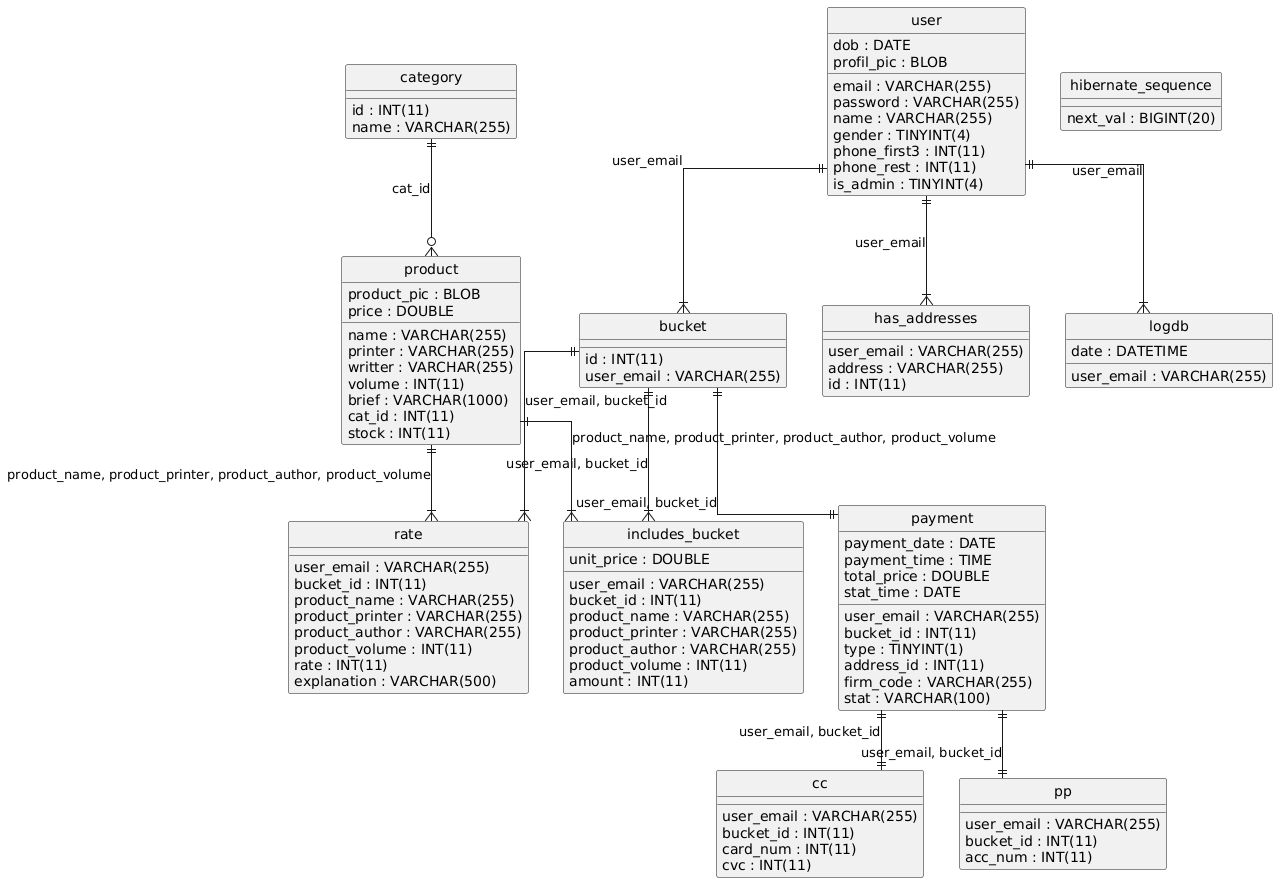

The diagram above was rendered by PlantUML. Its source (embedded in the PNG):
@startuml
hide circle
skinparam linetype ortho

entity "bucket" as bucket {
  id : INT(11)
  user_email : VARCHAR(255)
}

entity "category" as category {
  id : INT(11)
  name : VARCHAR(255)
}

entity "cc" as cc {
  user_email : VARCHAR(255)
  bucket_id : INT(11)
  card_num : INT(11)
  cvc : INT(11)
}

entity "has_addresses" as has_addresses {
  user_email : VARCHAR(255)
  address : VARCHAR(255)
  id : INT(11)
}

entity "hibernate_sequence" as hibernate_sequence {
  next_val : BIGINT(20)
}

entity "includes_bucket" as includes_bucket {
  user_email : VARCHAR(255)
  bucket_id : INT(11)
  product_name : VARCHAR(255)
  product_printer : VARCHAR(255)
  product_author : VARCHAR(255)
  product_volume : INT(11)
  amount : INT(11)
  unit_price : DOUBLE
}

entity "logdb" as logdb {
  user_email : VARCHAR(255)
  date : DATETIME
}

entity "payment" as payment {
  user_email : VARCHAR(255)
  bucket_id : INT(11)
  payment_date : DATE
  payment_time : TIME
  total_price : DOUBLE
  type : TINYINT(1)
  address_id : INT(11)
  stat_time : DATE
  firm_code : VARCHAR(255)
  stat : VARCHAR(100)
}

entity "pp" as pp {
  user_email : VARCHAR(255)
  bucket_id : INT(11)
  acc_num : INT(11)
}

entity "product" as product {
  name : VARCHAR(255)
  printer : VARCHAR(255)
  writter : VARCHAR(255)
  volume : INT(11)
  brief : VARCHAR(1000)
  product_pic : BLOB
  cat_id : INT(11)
  price : DOUBLE
  stock : INT(11)
}

entity "rate" as rate {
  user_email : VARCHAR(255)
  bucket_id : INT(11)
  product_name : VARCHAR(255)
  product_printer : VARCHAR(255)
  product_author : VARCHAR(255)
  product_volume : INT(11)
  rate : INT(11)
  explanation : VARCHAR(500)
}

entity "user" as user {
  email : VARCHAR(255)
  password : VARCHAR(255)
  name : VARCHAR(255)
  gender : TINYINT(4)
  dob : DATE
  phone_first3 : INT(11)
  phone_rest : INT(11)
  profil_pic : BLOB
  is_admin : TINYINT(4)
}

user ||--|{ bucket : "user_email"
payment ||--|| cc : "user_email, bucket_id"
user ||--|{ has_addresses : "user_email"
bucket ||--|{ includes_bucket : "user_email, bucket_id"
product ||--|{ includes_bucket : "product_name, product_printer, product_author, product_volume"
user ||--|{ logdb : "user_email"
bucket ||--|| payment : "user_email, bucket_id"
payment ||--|| pp : "user_email, bucket_id"
category ||--o{ product : "cat_id"
bucket ||--|{ rate : "user_email, bucket_id"
product ||--|{ rate : "product_name, product_printer, product_author, product_volume"
@enduml